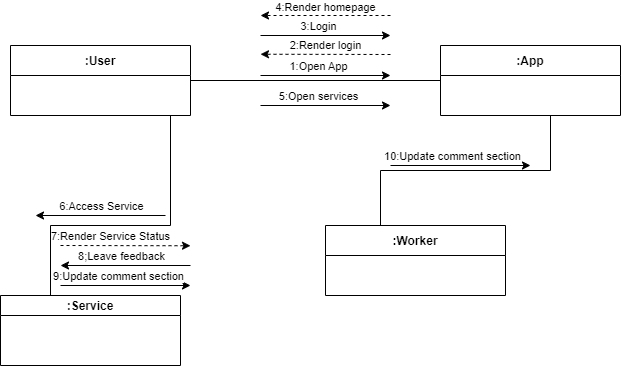

The diagram above was exported from draw.io. Its source (the exported page's mxGraphModel, read from the mxfile embedded in the PNG):
<mxGraphModel dx="1434" dy="964" grid="1" gridSize="10" guides="1" tooltips="1" connect="1" arrows="1" fold="1" page="1" pageScale="1" pageWidth="850" pageHeight="1100" math="0" shadow="0">
  <root>
    <mxCell id="0" />
    <mxCell id="1" parent="0" />
    <mxCell id="HhMCvU2QHIzOftL52Ubr-6" style="edgeStyle=orthogonalEdgeStyle;rounded=0;orthogonalLoop=1;jettySize=auto;html=1;exitX=1;exitY=0.5;exitDx=0;exitDy=0;entryX=0;entryY=0.5;entryDx=0;entryDy=0;endArrow=none;endFill=0;" parent="1" source="HhMCvU2QHIzOftL52Ubr-1" target="HhMCvU2QHIzOftL52Ubr-2" edge="1">
      <mxGeometry relative="1" as="geometry" />
    </mxCell>
    <mxCell id="HhMCvU2QHIzOftL52Ubr-18" style="edgeStyle=orthogonalEdgeStyle;rounded=0;orthogonalLoop=1;jettySize=auto;html=1;exitX=0.75;exitY=1;exitDx=0;exitDy=0;entryX=0.5;entryY=0;entryDx=0;entryDy=0;endArrow=none;endFill=0;" parent="1" source="HhMCvU2QHIzOftL52Ubr-1" target="HhMCvU2QHIzOftL52Ubr-3" edge="1">
      <mxGeometry relative="1" as="geometry">
        <Array as="points">
          <mxPoint x="180" y="180" />
          <mxPoint x="180" y="290" />
          <mxPoint x="60" y="290" />
        </Array>
      </mxGeometry>
    </mxCell>
    <mxCell id="HhMCvU2QHIzOftL52Ubr-1" value=":User" style="swimlane;fontStyle=1;childLayout=stackLayout;horizontal=1;startSize=30;horizontalStack=0;resizeParent=1;resizeParentMax=0;resizeLast=0;collapsible=1;marginBottom=0;" parent="1" vertex="1">
      <mxGeometry x="20" y="110" width="180" height="70" as="geometry" />
    </mxCell>
    <mxCell id="HhMCvU2QHIzOftL52Ubr-2" value=":App" style="swimlane;fontStyle=1;childLayout=stackLayout;horizontal=1;startSize=30;horizontalStack=0;resizeParent=1;resizeParentMax=0;resizeLast=0;collapsible=1;marginBottom=0;" parent="1" vertex="1">
      <mxGeometry x="450" y="110" width="180" height="70" as="geometry" />
    </mxCell>
    <mxCell id="HhMCvU2QHIzOftL52Ubr-3" value=":Service" style="swimlane;fontStyle=1;childLayout=stackLayout;horizontal=1;startSize=20;horizontalStack=0;resizeParent=1;resizeParentMax=0;resizeLast=0;collapsible=1;marginBottom=0;" parent="1" vertex="1">
      <mxGeometry x="10" y="360" width="180" height="70" as="geometry" />
    </mxCell>
    <mxCell id="HhMCvU2QHIzOftL52Ubr-29" style="edgeStyle=orthogonalEdgeStyle;rounded=0;orthogonalLoop=1;jettySize=auto;html=1;exitX=0.75;exitY=0;exitDx=0;exitDy=0;endArrow=none;endFill=0;" parent="1" source="HhMCvU2QHIzOftL52Ubr-4" edge="1">
      <mxGeometry relative="1" as="geometry">
        <mxPoint x="560" y="180.0000000000001" as="targetPoint" />
        <Array as="points">
          <mxPoint x="390" y="290" />
          <mxPoint x="390" y="235" />
          <mxPoint x="560" y="235" />
        </Array>
      </mxGeometry>
    </mxCell>
    <mxCell id="HhMCvU2QHIzOftL52Ubr-4" value=":Worker" style="swimlane;fontStyle=1;childLayout=stackLayout;horizontal=1;startSize=30;horizontalStack=0;resizeParent=1;resizeParentMax=0;resizeLast=0;collapsible=1;marginBottom=0;" parent="1" vertex="1">
      <mxGeometry x="335" y="290" width="180" height="70" as="geometry" />
    </mxCell>
    <mxCell id="HhMCvU2QHIzOftL52Ubr-8" value="" style="endArrow=classic;html=1;rounded=0;" parent="1" edge="1">
      <mxGeometry width="50" height="50" relative="1" as="geometry">
        <mxPoint x="270" y="140" as="sourcePoint" />
        <mxPoint x="400" y="140" as="targetPoint" />
      </mxGeometry>
    </mxCell>
    <mxCell id="HhMCvU2QHIzOftL52Ubr-9" value="1:Open App" style="edgeLabel;html=1;align=center;verticalAlign=middle;resizable=0;points=[];" parent="HhMCvU2QHIzOftL52Ubr-8" vertex="1" connectable="0">
      <mxGeometry x="-0.2591" relative="1" as="geometry">
        <mxPoint x="9" y="-10" as="offset" />
      </mxGeometry>
    </mxCell>
    <mxCell id="HhMCvU2QHIzOftL52Ubr-10" value="" style="endArrow=classic;html=1;rounded=0;dashed=1;" parent="1" edge="1">
      <mxGeometry width="50" height="50" relative="1" as="geometry">
        <mxPoint x="400" y="119" as="sourcePoint" />
        <mxPoint x="270" y="118.75" as="targetPoint" />
      </mxGeometry>
    </mxCell>
    <mxCell id="HhMCvU2QHIzOftL52Ubr-11" value="2:Render login" style="edgeLabel;html=1;align=center;verticalAlign=middle;resizable=0;points=[];" parent="HhMCvU2QHIzOftL52Ubr-10" vertex="1" connectable="0">
      <mxGeometry x="0.4864" y="-2" relative="1" as="geometry">
        <mxPoint x="31" y="-7" as="offset" />
      </mxGeometry>
    </mxCell>
    <mxCell id="HhMCvU2QHIzOftL52Ubr-12" value="" style="endArrow=classic;html=1;rounded=0;" parent="1" edge="1">
      <mxGeometry width="50" height="50" relative="1" as="geometry">
        <mxPoint x="270" y="100" as="sourcePoint" />
        <mxPoint x="400" y="100" as="targetPoint" />
      </mxGeometry>
    </mxCell>
    <mxCell id="HhMCvU2QHIzOftL52Ubr-13" value="3:Login" style="edgeLabel;html=1;align=center;verticalAlign=middle;resizable=0;points=[];" parent="HhMCvU2QHIzOftL52Ubr-12" vertex="1" connectable="0">
      <mxGeometry x="-0.2591" relative="1" as="geometry">
        <mxPoint x="9" y="-10" as="offset" />
      </mxGeometry>
    </mxCell>
    <mxCell id="HhMCvU2QHIzOftL52Ubr-14" value="" style="endArrow=classic;html=1;rounded=0;dashed=1;" parent="1" edge="1">
      <mxGeometry width="50" height="50" relative="1" as="geometry">
        <mxPoint x="400" y="80" as="sourcePoint" />
        <mxPoint x="270" y="80" as="targetPoint" />
      </mxGeometry>
    </mxCell>
    <mxCell id="HhMCvU2QHIzOftL52Ubr-15" value="4:Render homepage" style="edgeLabel;html=1;align=center;verticalAlign=middle;resizable=0;points=[];" parent="HhMCvU2QHIzOftL52Ubr-14" vertex="1" connectable="0">
      <mxGeometry x="0.4864" y="-2" relative="1" as="geometry">
        <mxPoint x="31" y="-7" as="offset" />
      </mxGeometry>
    </mxCell>
    <mxCell id="HhMCvU2QHIzOftL52Ubr-16" value="" style="endArrow=classic;html=1;rounded=0;" parent="1" edge="1">
      <mxGeometry width="50" height="50" relative="1" as="geometry">
        <mxPoint x="270" y="170.0000000000001" as="sourcePoint" />
        <mxPoint x="400" y="170.0000000000001" as="targetPoint" />
      </mxGeometry>
    </mxCell>
    <mxCell id="HhMCvU2QHIzOftL52Ubr-17" value="5:Open services" style="edgeLabel;html=1;align=center;verticalAlign=middle;resizable=0;points=[];" parent="HhMCvU2QHIzOftL52Ubr-16" vertex="1" connectable="0">
      <mxGeometry x="-0.2591" relative="1" as="geometry">
        <mxPoint x="9" y="-10" as="offset" />
      </mxGeometry>
    </mxCell>
    <mxCell id="HhMCvU2QHIzOftL52Ubr-19" value="" style="endArrow=classic;html=1;rounded=0;" parent="1" edge="1">
      <mxGeometry width="50" height="50" relative="1" as="geometry">
        <mxPoint x="175" y="280.0000000000001" as="sourcePoint" />
        <mxPoint x="45" y="280.0000000000001" as="targetPoint" />
      </mxGeometry>
    </mxCell>
    <mxCell id="HhMCvU2QHIzOftL52Ubr-20" value="6:Access Service" style="edgeLabel;html=1;align=center;verticalAlign=middle;resizable=0;points=[];" parent="HhMCvU2QHIzOftL52Ubr-19" vertex="1" connectable="0">
      <mxGeometry x="-0.2591" relative="1" as="geometry">
        <mxPoint x="-17" y="-10" as="offset" />
      </mxGeometry>
    </mxCell>
    <mxCell id="HhMCvU2QHIzOftL52Ubr-21" value="" style="endArrow=classic;html=1;rounded=0;dashed=1;" parent="1" edge="1">
      <mxGeometry width="50" height="50" relative="1" as="geometry">
        <mxPoint x="70" y="310.0000000000001" as="sourcePoint" />
        <mxPoint x="200" y="310.25" as="targetPoint" />
      </mxGeometry>
    </mxCell>
    <mxCell id="HhMCvU2QHIzOftL52Ubr-22" value="7:Render Service Status" style="edgeLabel;html=1;align=center;verticalAlign=middle;resizable=0;points=[];" parent="HhMCvU2QHIzOftL52Ubr-21" vertex="1" connectable="0">
      <mxGeometry x="0.4864" y="-2" relative="1" as="geometry">
        <mxPoint x="-47" y="-12" as="offset" />
      </mxGeometry>
    </mxCell>
    <mxCell id="HhMCvU2QHIzOftL52Ubr-24" value="" style="endArrow=classic;html=1;rounded=0;" parent="1" edge="1">
      <mxGeometry width="50" height="50" relative="1" as="geometry">
        <mxPoint x="200" y="330" as="sourcePoint" />
        <mxPoint x="70" y="330" as="targetPoint" />
      </mxGeometry>
    </mxCell>
    <mxCell id="HhMCvU2QHIzOftL52Ubr-25" value="8;Leave feedback" style="edgeLabel;html=1;align=center;verticalAlign=middle;resizable=0;points=[];" parent="HhMCvU2QHIzOftL52Ubr-24" vertex="1" connectable="0">
      <mxGeometry x="-0.2591" relative="1" as="geometry">
        <mxPoint x="-22" y="-10" as="offset" />
      </mxGeometry>
    </mxCell>
    <mxCell id="HhMCvU2QHIzOftL52Ubr-27" value="" style="endArrow=classic;html=1;rounded=0;" parent="1" edge="1">
      <mxGeometry width="50" height="50" relative="1" as="geometry">
        <mxPoint x="70" y="350" as="sourcePoint" />
        <mxPoint x="200" y="350" as="targetPoint" />
      </mxGeometry>
    </mxCell>
    <mxCell id="HhMCvU2QHIzOftL52Ubr-28" value="9:Update comment section" style="edgeLabel;html=1;align=center;verticalAlign=middle;resizable=0;points=[];" parent="HhMCvU2QHIzOftL52Ubr-27" vertex="1" connectable="0">
      <mxGeometry x="-0.2591" relative="1" as="geometry">
        <mxPoint x="9" y="-10" as="offset" />
      </mxGeometry>
    </mxCell>
    <mxCell id="HhMCvU2QHIzOftL52Ubr-30" value="" style="endArrow=classic;html=1;rounded=0;" parent="1" edge="1">
      <mxGeometry width="50" height="50" relative="1" as="geometry">
        <mxPoint x="400" y="230.0000000000001" as="sourcePoint" />
        <mxPoint x="540" y="230" as="targetPoint" />
      </mxGeometry>
    </mxCell>
    <mxCell id="HhMCvU2QHIzOftL52Ubr-31" value="10:Update comment section" style="edgeLabel;html=1;align=center;verticalAlign=middle;resizable=0;points=[];" parent="HhMCvU2QHIzOftL52Ubr-30" vertex="1" connectable="0">
      <mxGeometry x="-0.2591" relative="1" as="geometry">
        <mxPoint x="9" y="-10" as="offset" />
      </mxGeometry>
    </mxCell>
  </root>
</mxGraphModel>